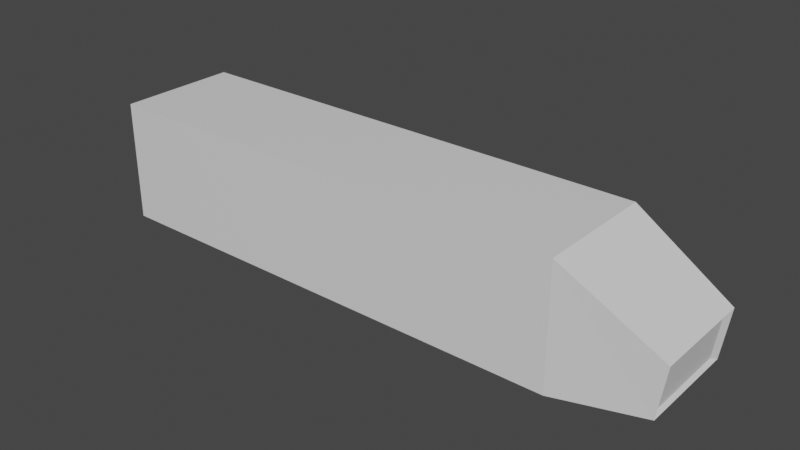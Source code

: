 # Source: Truck.blend  (saved by Blender 2.80.75; exported with 4.5.12 LTS)
import bpy
from mathutils import Matrix  # noqa: F401  (used for matrix-valued properties, if any)

bpy.ops.wm.read_factory_settings(use_empty=True)
scene = bpy.context.scene
scene.name = 'Scene'

# ---- materials (node trees are filled in below, after node groups)
mat_material = bpy.data.materials.new('Material')
mat_material.alpha_threshold = 0.0
mat_material.use_transparent_shadow = False
mat_material.line_color = (0.0, 0.0, 0.0, 1.0)

# ---- material node trees
mat_material.use_nodes = True; mat_material.node_tree.nodes.clear()
_N = mat_material.node_tree.nodes; _L = mat_material.node_tree.links
n0 = _N.new('ShaderNodeOutputMaterial'); n0.name = 'Material Output'; n0.location = (300, 300)
n1 = _N.new('ShaderNodeBsdfPrincipled'); n1.name = 'Principled BSDF'; n1.location = (10, 300)
n1.distribution = 'GGX'
n1.subsurface_method = 'BURLEY'
n1.inputs[2].default_value = 0.4
n1.inputs[3].default_value = 1.45
n1.inputs[27].default_value = (0.0, 0.0, 0.0, 1.0)
n1.inputs[28].default_value = 1.0
_L.new(n1.outputs[0], n0.inputs[0])
n0.is_active_output = True

# ---- world
world_world = bpy.data.worlds.new('World'); scene.world = world_world
world_world.use_nodes = True; world_world.node_tree.nodes.clear()
_N = world_world.node_tree.nodes; _L = world_world.node_tree.links
n0 = _N.new('ShaderNodeOutputWorld'); n0.name = 'World Output'; n0.location = (300, 300)
n1 = _N.new('ShaderNodeBackground'); n1.name = 'Background'; n1.location = (10, 300)
n1.inputs[0].default_value = (0.05088, 0.05088, 0.05088, 1.0)
_L.new(n1.outputs[0], n0.inputs[0])
n0.is_active_output = True
world_world.color = (0.05088, 0.05088, 0.05088)
world_world.use_sun_shadow = False
world_world.sun_shadow_jitter_overblur = 0.0

# ---- meshes
me_cube = bpy.data.meshes.new('Cube')
me_cube.from_pydata([(1.0, 1.0, 1.0), (1.0, 1.0, -1.0), (1.0, -1.0, 1.0), (1.0, -1.0, -1.0), (1.397, 0.8534, 0.06068), (1.368, 0.8534, -0.7664), (1.397, -0.8534, 0.06068), (1.368, -0.8534, -0.7664), (1.381, 0.7146, -0.006562), (1.357, 0.7146, -0.6992), (1.381, -0.7146, -0.006562), (1.357, -0.7146, -0.6992), (1.021, 0.8935, 0.95), (1.021, -0.8935, 0.95), (1.375, 0.7625, 0.1107), (1.375, -0.7625, 0.1107)], [], [(6, 4, 14, 15), (2, 6, 15, 13), (0, 2, 13, 12), (4, 0, 12, 14), (7, 5, 9, 11), (2, 3, 7), (0, 5, 1), (3, 1, 5, 7), (6, 7, 11, 10), (4, 6, 10, 8), (5, 4, 8, 9), (6, 2, 7), (5, 0, 4)])
_uv = me_cube.uv_layers.new(name='UVMap')
_uv.uv.foreach_set('vector', [0.8264, 0.4355, 0.1802, 0.4206, 0.213, 0.3998, 0.7932, 0.4124, 1.004, 0.001768, 0.8264, 0.4355, 0.7932, 0.4124, 0.9394, 0.03216, 0.01264, 0.004003, 1.004, 0.001768, 0.9394, 0.03216, 0.06799, 0.02883, 0.1802, 0.4206, 0.01264, 0.004003, 0.06799, 0.02883, 0.213, 0.3998, 0.8416, 0.7535, 0.161, 0.7341, 0.2162, 0.7081, 0.7839, 0.7223, 1.004, 0.001768, 1.004, 0.9994, 0.8416, 0.7535, 0.01264, 0.004003, 0.161, 0.7341, 0.004003, 0.9997, 1.004, 0.9994, 0.004003, 0.9997, 0.161, 0.7341, 0.8416, 0.7535, 0.8264, 0.4355, 0.8416, 0.7535, 0.7839, 0.7223, 0.7724, 0.4614, 0.1802, 0.4206, 0.8264, 0.4355, 0.7724, 0.4614, 0.234, 0.4496, 0.161, 0.7341, 0.1802, 0.4206, 0.234, 0.4496, 0.2162, 0.7081, 0.8264, 0.4355, 1.004, 0.001768, 0.8416, 0.7535, 0.161, 0.7341, 0.01264, 0.004003, 0.1802, 0.4206])
me_cube.materials.append(mat_material)
me_cube.use_remesh_preserve_volume = False
me_cube.use_remesh_preserve_attributes = False
me_cube.use_mirror_vertex_groups = False
me_cube.update()
me_cube_001 = bpy.data.meshes.new('Cube.001')
me_cube_001.from_pydata([(1.381, 0.7146, -0.006562), (1.357, 0.7146, -0.6992), (1.381, -0.7146, -0.006562), (1.357, -0.7146, -0.6992)], [], [(1, 0, 2, 3)])
_uv = me_cube_001.uv_layers.new(name='UVMap')
_uv.uv.foreach_set('vector', [0.9999, 6.962e-05, 0.9999, 0.4849, 6.962e-05, 0.4849, 6.966e-05, 6.979e-05])
me_cube_001.materials.append(mat_material)
me_cube_001.use_remesh_preserve_volume = False
me_cube_001.use_remesh_preserve_attributes = False
me_cube_001.use_mirror_vertex_groups = False
me_cube_001.update()
me_cube_002 = bpy.data.meshes.new('Cube.002')
me_cube_002.from_pydata([(1.0, 1.0, -1.0), (1.0, -1.0, -1.0), (-1.0, 1.0, -1.0), (-1.0, -1.0, -1.0)], [], [(2, 0, 1, 3)])
_uv = me_cube_002.uv_layers.new(name='UVMap')
_uv.uv.foreach_set('vector', [9.998e-05, 0.0001001, 0.9999, 9.998e-05, 0.9999, 0.9999, 0.0001, 0.9999])
me_cube_002.materials.append(mat_material)
me_cube_002.use_remesh_preserve_volume = False
me_cube_002.use_remesh_preserve_attributes = False
me_cube_002.use_mirror_vertex_groups = False
me_cube_002.update()
me_cube_003 = bpy.data.meshes.new('Cube.003')
me_cube_003.from_pydata([(1.021, 0.8935, 0.95), (1.021, -0.8935, 0.95), (1.375, 0.7625, 0.1107), (1.375, -0.7625, 0.1107)], [], [(0, 1, 3, 2)])
_uv = me_cube_003.uv_layers.new(name='UVMap')
_uv.uv.foreach_set('vector', [0.5098, 7.139e-05, 0.5098, 0.9999, 7.139e-05, 0.9266, 7.14e-05, 0.07336])
me_cube_003.materials.append(mat_material)
me_cube_003.use_remesh_preserve_volume = False
me_cube_003.use_remesh_preserve_attributes = False
me_cube_003.use_mirror_vertex_groups = False
me_cube_003.update()
me_cube_004 = bpy.data.meshes.new('Cube.004')
me_cube_004.from_pydata([(-1.0, 1.0, 1.0), (-1.0, 1.0, -1.0), (-1.0, -1.0, 1.0), (-1.0, -1.0, -1.0)], [], [(3, 2, 0, 1)])
_uv = me_cube_004.uv_layers.new(name='UVMap')
_uv.uv.foreach_set('vector', [0.9999, 0.0001001, 0.9999, 0.9999, 9.998e-05, 0.9999, 0.0001001, 9.998e-05])
me_cube_004.materials.append(mat_material)
me_cube_004.use_remesh_preserve_volume = False
me_cube_004.use_remesh_preserve_attributes = False
me_cube_004.use_mirror_vertex_groups = False
me_cube_004.update()
me_cube_005 = bpy.data.meshes.new('Cube.005')
me_cube_005.from_pydata([(1.0, -1.0, 1.0), (1.0, -1.0, -1.0), (-1.0, -1.0, 1.0), (-1.0, -1.0, -1.0)], [], [(1, 0, 2, 3)])
_uv = me_cube_005.uv_layers.new(name='UVMap')
_uv.uv.foreach_set('vector', [9.998e-05, 0.9999, 0.0001001, 9.998e-05, 0.9999, 0.0001001, 0.9999, 0.9999])
me_cube_005.materials.append(mat_material)
me_cube_005.use_remesh_preserve_volume = False
me_cube_005.use_remesh_preserve_attributes = False
me_cube_005.use_mirror_vertex_groups = False
me_cube_005.update()
me_cube_006 = bpy.data.meshes.new('Cube.006')
me_cube_006.from_pydata([(1.0, 1.0, 1.0), (1.0, 1.0, -1.0), (-1.0, 1.0, 1.0), (-1.0, 1.0, -1.0)], [], [(3, 2, 0, 1)])
_uv = me_cube_006.uv_layers.new(name='UVMap')
_uv.uv.foreach_set('vector', [0.9999, 0.0001001, 0.9999, 0.9999, 9.998e-05, 0.9999, 0.0001001, 9.998e-05])
me_cube_006.materials.append(mat_material)
me_cube_006.use_remesh_preserve_volume = False
me_cube_006.use_remesh_preserve_attributes = False
me_cube_006.use_mirror_vertex_groups = False
me_cube_006.update()
me_cube_007 = bpy.data.meshes.new('Cube.007')
me_cube_007.from_pydata([(1.0, 1.0, 1.0), (1.0, -1.0, 1.0), (-1.0, 1.0, 1.0), (-1.0, -1.0, 1.0)], [], [(0, 2, 3, 1)])
_uv = me_cube_007.uv_layers.new(name='UVMap')
_uv.uv.foreach_set('vector', [9.998e-05, 0.0001003, 0.9999, 9.998e-05, 0.9999, 0.9999, 0.0001001, 0.9999])
me_cube_007.materials.append(mat_material)
me_cube_007.use_remesh_preserve_volume = False
me_cube_007.use_remesh_preserve_attributes = False
me_cube_007.use_mirror_vertex_groups = False
me_cube_007.update()

# ---- objects
ob_cabin = bpy.data.objects.new('Cabin', me_cube)
ob_frontgrid = bpy.data.objects.new('FrontGrid', me_cube_001)
ob_bottom = bpy.data.objects.new('Bottom', me_cube_002)
ob_frontglass = bpy.data.objects.new('FrontGlass', me_cube_003)
ob_backdoor = bpy.data.objects.new('BackDoor', me_cube_004)
ob_rightside = bpy.data.objects.new('RightSide', me_cube_005)
ob_leftside = bpy.data.objects.new('LeftSide', me_cube_006)
ob_top = bpy.data.objects.new('Top', me_cube_007)

# ---- transforms, parenting, visibility, modifiers, constraints
ob_cabin.location = (0.0, 0.0, 0.0)
ob_cabin.scale = (20.0, 5.0, 5.0)
ob_cabin.lock_rotations_4d = False
ob_cabin.empty_display_type = 'ARROWS'
ob_cabin.lineart.crease_threshold = 0.0
ob_frontgrid.location = (0.0, 0.0, 0.0)
ob_frontgrid.scale = (20.0, 5.0, 5.0)
ob_frontgrid.lock_rotations_4d = False
ob_frontgrid.empty_display_type = 'ARROWS'
ob_frontgrid.lineart.crease_threshold = 0.0
ob_bottom.location = (0.0, 0.0, 0.0)
ob_bottom.scale = (20.0, 5.0, 5.0)
ob_bottom.lock_rotations_4d = False
ob_bottom.empty_display_type = 'ARROWS'
ob_bottom.lineart.crease_threshold = 0.0
ob_frontglass.location = (0.0, 0.0, 0.0)
ob_frontglass.scale = (20.0, 5.0, 5.0)
ob_frontglass.lock_rotations_4d = False
ob_frontglass.empty_display_type = 'ARROWS'
ob_frontglass.lineart.crease_threshold = 0.0
ob_backdoor.location = (0.0, 0.0, 0.0)
ob_backdoor.scale = (20.0, 5.0, 5.0)
ob_backdoor.lock_rotations_4d = False
ob_backdoor.empty_display_type = 'ARROWS'
ob_backdoor.lineart.crease_threshold = 0.0
ob_rightside.location = (0.0, 0.0, 0.0)
ob_rightside.scale = (20.0, 5.0, 5.0)
ob_rightside.lock_rotations_4d = False
ob_rightside.empty_display_type = 'ARROWS'
ob_rightside.lineart.crease_threshold = 0.0
ob_leftside.location = (0.0, 0.0, 0.0)
ob_leftside.scale = (20.0, 5.0, 5.0)
ob_leftside.lock_rotations_4d = False
ob_leftside.empty_display_type = 'ARROWS'
ob_leftside.lineart.crease_threshold = 0.0
ob_top.location = (0.0, 0.0, 0.0)
ob_top.scale = (20.0, 5.0, 5.0)
ob_top.lock_rotations_4d = False
ob_top.empty_display_type = 'ARROWS'
ob_top.lineart.crease_threshold = 0.0

# ---- collection membership
scene.collection.objects.link(ob_cabin)
scene.collection.objects.link(ob_frontgrid)
scene.collection.objects.link(ob_bottom)
scene.collection.objects.link(ob_frontglass)
scene.collection.objects.link(ob_backdoor)
scene.collection.objects.link(ob_rightside)
scene.collection.objects.link(ob_leftside)
scene.collection.objects.link(ob_top)

# ---- scene / render settings (as saved in the file)
scene.frame_start = 1; scene.frame_end = 250; scene.frame_set(1)
scene.render.engine = 'BLENDER_EEVEE_NEXT'
scene.cycles.use_denoising = False
scene.cycles.samples = 128
scene.cycles.sampling_pattern = 'TABULATED_SOBOL'
scene.cycles.use_adaptive_sampling = False
scene.cycles.use_light_tree = False
scene.view_settings.view_transform = 'Filmic'
bpy.context.view_layer.update()

# ---- added for rendering (the .blend has no active camera and no usable light): camera, sun
cam_auto = bpy.data.cameras.new('AutoCamera')
cam_auto.lens = 50.0
cam_auto.sensor_width = 36.0
cam_auto.clip_end = 1000.0
ob_auto_camera = bpy.data.objects.new('AutoCamera', cam_auto)
scene.collection.objects.link(ob_auto_camera)
ob_auto_camera.location = (50.203, -55.4848, 36.9898)
ob_auto_camera.rotation_euler = (1.09748, -7.21219e-08, 0.694738)
scene.camera = ob_auto_camera
light_auto_sun = bpy.data.lights.new('AutoSun', 'SUN')
light_auto_sun.energy = 3.0
light_auto_sun.angle = 0.0523599
ob_auto_sun = bpy.data.objects.new('AutoSun', light_auto_sun)
scene.collection.objects.link(ob_auto_sun)
ob_auto_sun.rotation_euler = (0.872665, 0.174533, 0.523599)
bpy.context.view_layer.update()
